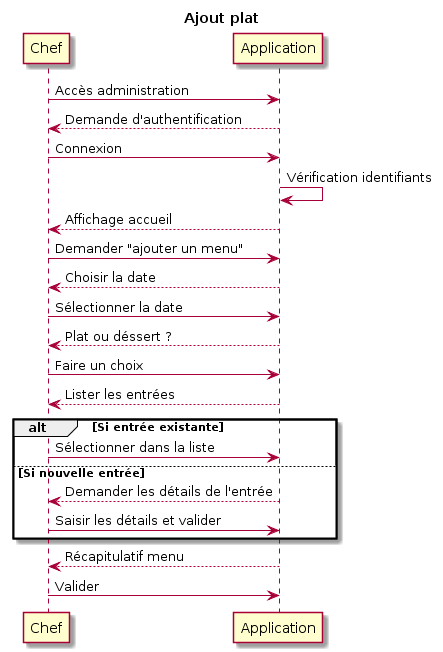

The diagram above was rendered by PlantUML. Its source (embedded in the PNG):
@startuml
title Ajout plat

Chef -> Application:Accès administration
Chef <-- Application:Demande d'authentification
Chef -> Application:Connexion
Application -> Application:Vérification identifiants
Chef <-- Application:Affichage accueil 
Chef -> Application:Demander "ajouter un menu"
Chef <-- Application: Choisir la date
Chef -> Application: Sélectionner la date
Chef <-- Application: Plat ou déssert ?
Chef -> Application: Faire un choix
Chef <-- Application:Lister les entrées

alt Si entrée existante
Chef->Application:Sélectionner dans la liste
else Si nouvelle entrée
Chef <-- Application:Demander les détails de l'entrée
Chef -> Application:Saisir les détails et valider
end
Chef<--Application:Récapitulatif menu
Chef->Application:Valider
@enduml